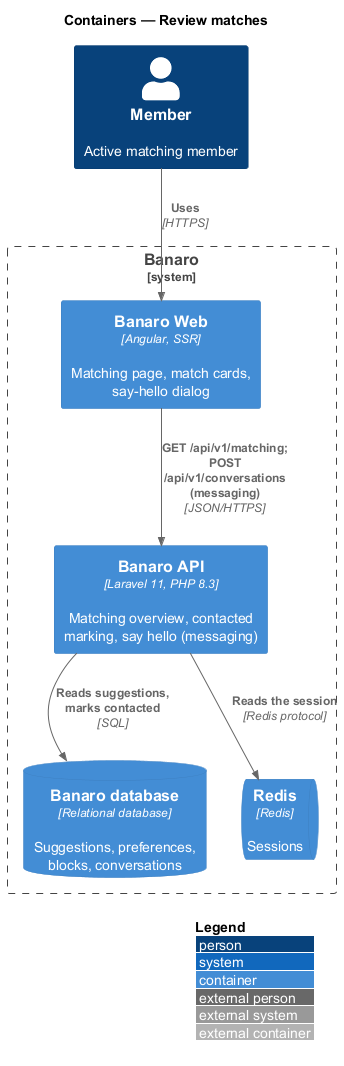

The diagram above was rendered by PlantUML. Its source (embedded in the PNG):
@startuml
!include <C4/C4_Container>
LAYOUT_WITH_LEGEND()
title Containers — Review matches

Person(member, "Member", "Active matching member")

System_Boundary(banaro, "Banaro") {
  Container(web, "Banaro Web", "Angular, SSR", "Matching page, match cards, say-hello dialog")
  Container(api, "Banaro API", "Laravel 11, PHP 8.3", "Matching overview, contacted marking, say hello (messaging)")
  ContainerDb(db, "Banaro database", "Relational database", "Suggestions, preferences, blocks, conversations")
  ContainerQueue(redis, "Redis", "Redis", "Sessions")
}

Rel(member, web, "Uses", "HTTPS")
Rel(web, api, "GET /api/v1/matching; POST /api/v1/conversations (messaging)", "JSON/HTTPS")
Rel(api, redis, "Reads the session", "Redis protocol")
Rel(api, db, "Reads suggestions, marks contacted", "SQL")
@enduml